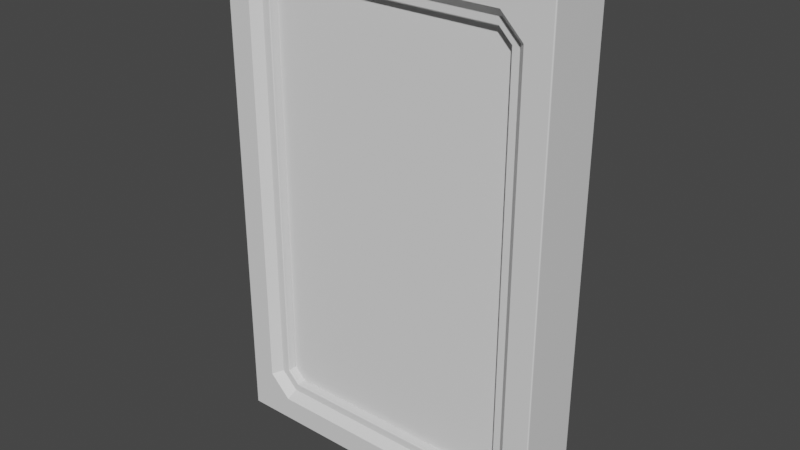 # Source: Window.blend  (saved by Blender 3.6.13; exported with 4.5.12 LTS)
import bpy
from mathutils import Matrix  # noqa: F401  (used for matrix-valued properties, if any)

bpy.ops.wm.read_factory_settings(use_empty=True)
scene = bpy.context.scene
scene.name = 'Scene'

# ---- collections
col_collection = bpy.data.collections.new('Collection'); scene.collection.children.link(col_collection)

# ---- materials (node trees are filled in below, after node groups)
mat_vertex = bpy.data.materials.new('Vertex')
mat_vertex.use_transparent_shadow = False
mat_glass = bpy.data.materials.new('Glass')
mat_glass.use_transparent_shadow = False

# ---- material node trees
mat_vertex.use_nodes = True; mat_vertex.node_tree.nodes.clear()
_N = mat_vertex.node_tree.nodes; _L = mat_vertex.node_tree.links
n0 = _N.new('ShaderNodeBsdfPrincipled'); n0.name = 'Principled BSDF'; n0.location = (10, 300)
n0.distribution = 'GGX'
n0.subsurface_method = 'RANDOM_WALK_SKIN'
n0.inputs[3].default_value = 1.45
n0.inputs[27].default_value = (0.0, 0.0, 0.0, 1.0)
n0.inputs[28].default_value = 1.0
n1 = _N.new('ShaderNodeOutputMaterial'); n1.name = 'Material Output'; n1.location = (300, 300)
_L.new(n0.outputs[0], n1.inputs[0])
n1.is_active_output = True

# ---- world
world_world = bpy.data.worlds.new('World'); scene.world = world_world
world_world.use_nodes = True; world_world.node_tree.nodes.clear()
_N = world_world.node_tree.nodes; _L = world_world.node_tree.links
n0 = _N.new('ShaderNodeOutputWorld'); n0.name = 'World Output'; n0.location = (300, 300)
n1 = _N.new('ShaderNodeBackground'); n1.name = 'Background'; n1.location = (10, 300)
n1.inputs[0].default_value = (0.05088, 0.05088, 0.05088, 1.0)
_L.new(n1.outputs[0], n0.inputs[0])
n0.is_active_output = True
world_world.color = (0.05088, 0.05088, 0.05088)
world_world.use_sun_shadow = False
world_world.sun_shadow_jitter_overblur = 0.0

# ---- meshes
me_cube_019 = bpy.data.meshes.new('Cube.019')
me_cube_019.from_pydata([(1.0, -0.2, 3.0), (1.0, 0.2, 3.0), (-1.0, -0.2, 3.0), (-1.0, 0.2, 3.0), (0.75, -0.15, 2.679), (-0.6793, -0.15, 2.75), (0.6793, -0.15, 2.75), (-0.75, -0.15, 2.679), (0.75, 0.15, 0.3207), (-0.6793, 0.15, 0.25), (-0.85, 0.2, 0.2793), (-0.8, 0.15, 0.3), (-0.7, 0.15, 0.2), (-0.7207, 0.2, 0.15), (0.6793, 0.15, 2.75), (-0.75, 0.15, 2.679), (-0.6793, 0.15, 2.75), (0.75, 0.15, 2.679), (-0.75, 0.15, 0.3207), (0.6793, 0.15, 0.25), (-0.75, -0.15, 0.3207), (0.6793, -0.15, 0.25), (-0.6793, -0.15, 0.25), (0.75, -0.15, 0.3207), (-1.0, 0.2, 0.0), (-1.0, -0.2, 0.0), (1.0, 0.2, 0.0), (1.0, -0.2, 0.0), (-0.7, -0.15, 0.2), (-0.7207, -0.2, 0.15), (-0.8, -0.15, 0.3), (-0.85, -0.2, 0.2793), (0.7, 0.15, 0.2), (0.7207, 0.2, 0.15), (0.8, 0.15, 0.3), (0.85, 0.2, 0.2793), (0.85, -0.2, 0.2793), (0.8, -0.15, 0.3), (0.7, -0.15, 0.2), (0.7207, -0.2, 0.15), (0.7207, -0.2, 2.85), (0.7, -0.15, 2.8), (0.8, -0.15, 2.7), (0.85, -0.2, 2.721), (0.85, 0.2, 2.721), (0.8, 0.15, 2.7), (0.7207, 0.2, 2.85), (0.7, 0.15, 2.8), (-0.85, -0.2, 2.721), (-0.8, -0.15, 2.7), (-0.7207, -0.2, 2.85), (-0.7, -0.15, 2.8), (-0.7207, 0.2, 2.85), (-0.7, 0.15, 2.8), (-0.8, 0.15, 2.7), (-0.85, 0.2, 2.721), (0.75, -0.1, 2.679), (-0.6793, -0.1, 2.75), (0.6793, -0.1, 2.75), (-0.75, -0.1, 2.679), (0.75, 0.1, 0.3207), (-0.6793, 0.1, 0.25), (0.6793, 0.1, 2.75), (-0.75, 0.1, 2.679), (-0.6793, 0.1, 2.75), (0.75, 0.1, 2.679), (-0.75, 0.1, 0.3207), (0.6793, 0.1, 0.25), (-0.75, -0.1, 0.3207), (0.6793, -0.1, 0.25), (-0.6793, -0.1, 0.25), (0.75, -0.1, 0.3207)], [], [(0, 1, 3, 2), (17, 8, 23, 4), (36, 43, 42, 37), (20, 18, 15, 7), (15, 18, 11, 54), (1, 44, 46, 52, 55, 3), (49, 30, 20, 7), (43, 0, 2, 48, 50, 40), (7, 15, 16, 5), (31, 48, 2, 25), (3, 55, 10, 24), (6, 14, 17, 4), (48, 31, 30, 49), (20, 30, 28, 22), (9, 12, 11, 18), (14, 6, 5, 16), (19, 32, 12, 9), (17, 45, 34, 8), (6, 4, 42, 41), (5, 6, 41, 51), (25, 2, 3, 24), (7, 5, 51, 49), (27, 25, 24, 26), (4, 23, 37, 42), (8, 34, 32, 19), (20, 22, 9, 18), (16, 15, 54, 53), (17, 14, 47, 45), (34, 35, 33, 32), (12, 13, 10, 11), (30, 31, 29, 28), (26, 24, 10, 13, 33, 35), (14, 16, 53, 47), (21, 23, 8, 19), (35, 44, 1, 26), (19, 9, 22, 21), (36, 27, 0, 43), (10, 55, 54, 11), (22, 28, 38, 21), (21, 38, 37, 23), (13, 12, 32, 33), (38, 39, 36, 37), (34, 45, 44, 35), (39, 38, 28, 29), (41, 42, 43, 40), (45, 47, 46, 44), (49, 51, 50, 48), (53, 54, 55, 52), (52, 46, 47, 53), (40, 50, 51, 41), (36, 39, 29, 31, 25, 27), (27, 26, 1, 0), (65, 56, 71, 60), (68, 59, 63, 66), (59, 57, 64, 63), (58, 56, 65, 62), (62, 64, 57, 58), (68, 66, 61, 70), (69, 67, 60, 71), (67, 69, 70, 61), (61, 66, 63, 64, 62, 65, 60, 67), (70, 69, 71, 56, 58, 57, 59, 68)])
me_cube_019.polygons.foreach_set('material_index', [0, 0, 0, 0, 0, 0, 0, 0, 0, 0, 0, 0, 0, 0, 0, 0, 0, 0, 0, 0, 0, 0, 0, 0, 0, 0, 0, 0, 0, 0, 0, 0, 0, 0, 0, 0, 0, 0, 0, 0, 0, 0, 0, 0, 0, 0, 0, 0, 0, 0, 0, 0, 1, 1, 1, 1, 1, 1, 1, 1, 1, 1])
_uv = me_cube_019.uv_layers.new(name='UVMap')
_uv.uv.foreach_set('vector', [0.5118, 0.2115, 0.4113, 0.2115, 0.4113, 0.6306, 0.5118, 0.6306, 0.4113, 0.8937, 0.8195, 0.8937, 0.8195, 0.8431, 0.4113, 0.8431, 0.8964, 0.4201, 0.8964, 0.001001, 0.8728, 0.001001, 0.8728, 0.4201, 0.4093, 0.8937, 0.4093, 0.8431, 0.001001, 0.8431, 0.001001, 0.8937, 0.8964, 0.8411, 0.8964, 0.4221, 0.8728, 0.4221, 0.8728, 0.8411, 0.8195, 0.7885, 0.4113, 0.7847, 0.6002, 0.7814, 0.6002, 0.7449, 0.4113, 0.7416, 0.8195, 0.7378, 0.9477, 0.4201, 0.9477, 0.001001, 0.9241, 0.001001, 0.9241, 0.4201, 0.8195, 0.732, 0.4113, 0.7358, 0.4113, 0.6852, 0.8195, 0.689, 0.6305, 0.6923, 0.6305, 0.7288, 0.9477, 0.6832, 0.9477, 0.6326, 0.9241, 0.6326, 0.9241, 0.6832, 0.8708, 0.4201, 0.8708, 0.001001, 0.8215, 0.001001, 0.8215, 0.4201, 0.8195, 0.8411, 0.8195, 0.7905, 0.4113, 0.7905, 0.4113, 0.8411, 0.9221, 0.6832, 0.9221, 0.6326, 0.8984, 0.6326, 0.8984, 0.6832, 0.9734, 0.4201, 0.9734, 0.001001, 0.9497, 0.001001, 0.9497, 0.4201, 0.8708, 0.8694, 0.8472, 0.8694, 0.8472, 0.8937, 0.8708, 0.8937, 0.8452, 0.8694, 0.8215, 0.8694, 0.8215, 0.8937, 0.8452, 0.8937, 0.6144, 0.999, 0.6144, 0.9484, 0.4113, 0.9484, 0.4113, 0.999, 0.999, 0.4221, 0.9754, 0.4221, 0.9754, 0.6306, 0.999, 0.6306, 0.4093, 0.9464, 0.4093, 0.9221, 0.001001, 0.9221, 0.001001, 0.9464, 0.8708, 0.8431, 0.8472, 0.8431, 0.8472, 0.8674, 0.8708, 0.8674, 0.999, 0.4201, 0.999, 0.2115, 0.9754, 0.2115, 0.9754, 0.4201, 0.4113, 0.2095, 0.8195, 0.2095, 0.8195, 0.1063, 0.4113, 0.1063, 0.8452, 0.8431, 0.8215, 0.8431, 0.8215, 0.8674, 0.8452, 0.8674, 0.6144, 0.6306, 0.6144, 0.2115, 0.5138, 0.2115, 0.5138, 0.6306, 0.001001, 0.9201, 0.4093, 0.9201, 0.4093, 0.8957, 0.001001, 0.8957, 0.9221, 0.8694, 0.8984, 0.8694, 0.8984, 0.8937, 0.9221, 0.8937, 0.999, 0.6326, 0.9754, 0.6326, 0.9754, 0.6832, 0.999, 0.6832, 0.8964, 0.8694, 0.8728, 0.8694, 0.8728, 0.8937, 0.8964, 0.8937, 0.9221, 0.8431, 0.8984, 0.8431, 0.8984, 0.8674, 0.9221, 0.8674, 0.8964, 0.8431, 0.8728, 0.8431, 0.8728, 0.8674, 0.8964, 0.8674, 0.8708, 0.9221, 0.8472, 0.9221, 0.8472, 0.9464, 0.8708, 0.9464, 0.8452, 0.9221, 0.8215, 0.9221, 0.8215, 0.9464, 0.8452, 0.9464, 0.8215, 0.8411, 0.8215, 0.4221, 0.8708, 0.4535, 0.848, 0.4806, 0.848, 0.7826, 0.8708, 0.8097, 0.2061, 0.999, 0.4093, 0.999, 0.4093, 0.9747, 0.2061, 0.9747, 0.9734, 0.6326, 0.9497, 0.6326, 0.9497, 0.6832, 0.9734, 0.6832, 0.8195, 0.6306, 0.8195, 0.2115, 0.7702, 0.2115, 0.7702, 0.6306, 0.4113, 0.9464, 0.6144, 0.9464, 0.6144, 0.8957, 0.4113, 0.8957, 0.7682, 0.2115, 0.7189, 0.2115, 0.7189, 0.6306, 0.7682, 0.6306, 0.001001, 0.9727, 0.4093, 0.9727, 0.4093, 0.9484, 0.001001, 0.9484, 0.999, 0.001001, 0.9754, 0.001001, 0.9754, 0.2095, 0.999, 0.2095, 0.8708, 0.8957, 0.8472, 0.8957, 0.8472, 0.9201, 0.8708, 0.9201, 0.2041, 0.999, 0.2041, 0.9747, 0.001001, 0.9747, 0.001001, 0.999, 0.8452, 0.8957, 0.8215, 0.8957, 0.8215, 0.9201, 0.8452, 0.9201, 0.9221, 0.4201, 0.9221, 0.001001, 0.8984, 0.001001, 0.8984, 0.4201, 0.8195, 0.9727, 0.8195, 0.9484, 0.6164, 0.9484, 0.6164, 0.9727, 0.9221, 0.9221, 0.8984, 0.9221, 0.8984, 0.9464, 0.9221, 0.9464, 0.8964, 0.9221, 0.8728, 0.9221, 0.8728, 0.9464, 0.8964, 0.9464, 0.9221, 0.8957, 0.8984, 0.8957, 0.8984, 0.9201, 0.9221, 0.9201, 0.8964, 0.8957, 0.8728, 0.8957, 0.8728, 0.9201, 0.8964, 0.9201, 0.9734, 0.6306, 0.9734, 0.4221, 0.9497, 0.4221, 0.9497, 0.6306, 0.6164, 0.999, 0.8195, 0.999, 0.8195, 0.9747, 0.6164, 0.9747, 0.6677, 0.5991, 0.6905, 0.5721, 0.6905, 0.27, 0.6677, 0.243, 0.7169, 0.2115, 0.7169, 0.6306, 0.8195, 0.1043, 0.8195, 0.001001, 0.4113, 0.001001, 0.4113, 0.1043, 0.6657, 0.2115, 0.6164, 0.2115, 0.6164, 0.6306, 0.6657, 0.6306, 0.4113, 0.6832, 0.8195, 0.6832, 0.8195, 0.6326, 0.4113, 0.6326, 0.9477, 0.6852, 0.9241, 0.6852, 0.9241, 0.7358, 0.9477, 0.7358, 0.9221, 0.6852, 0.8984, 0.6852, 0.8984, 0.7358, 0.9221, 0.7358, 0.9477, 0.6306, 0.9477, 0.4221, 0.8984, 0.4221, 0.8984, 0.6306, 0.999, 0.7358, 0.999, 0.6852, 0.9754, 0.6852, 0.9754, 0.7358, 0.9734, 0.7358, 0.9734, 0.6852, 0.9497, 0.6852, 0.9497, 0.7358, 0.8195, 0.9464, 0.8195, 0.8957, 0.6164, 0.8957, 0.6164, 0.9464, 0.001001, 0.4418, 0.01255, 0.4221, 0.3977, 0.4221, 0.4093, 0.4418, 0.4093, 0.8214, 0.3977, 0.8411, 0.01255, 0.8411, 0.001001, 0.8214, 0.4093, 0.02076, 0.4093, 0.4003, 0.3977, 0.4201, 0.01255, 0.4201, 0.001001, 0.4003, 0.001001, 0.02076, 0.01255, 0.001001, 0.3977, 0.001001])
_ca = me_cube_019.color_attributes.new('Attribute', 'BYTE_COLOR', 'CORNER')
_ca.data.foreach_set('color', [0.05781, 0.05951, 0.1022, 1.0, 0.05781, 0.05951, 0.1022, 1.0, 0.05781, 0.05951, 0.1022, 1.0, 0.05781, 0.05951, 0.1022, 1.0, 0.02315, 0.02217, 0.02732, 1.0, 0.02315, 0.02217, 0.02732, 1.0, 0.02315, 0.02217, 0.02732, 1.0, 0.02315, 0.02217, 0.02732, 1.0, 0.02315, 0.02217, 0.02732, 1.0, 0.02315, 0.02217, 0.02732, 1.0, 0.02315, 0.02217, 0.02732, 1.0, 0.02315, 0.02217, 0.02732, 1.0, 0.02315, 0.02217, 0.02732, 1.0, 0.02315, 0.02217, 0.02732, 1.0, 0.02315, 0.02217, 0.02732, 1.0, 0.02315, 0.02217, 0.02732, 1.0, 0.02315, 0.02217, 0.02732, 1.0, 0.02315, 0.02217, 0.02732, 1.0, 0.02315, 0.02217, 0.02732, 1.0, 0.02315, 0.02217, 0.02732, 1.0, 0.05781, 0.05951, 0.1022, 1.0, 0.05781, 0.05951, 0.1022, 1.0, 0.05781, 0.05951, 0.1022, 1.0, 0.05781, 0.05951, 0.1022, 1.0, 0.05781, 0.05951, 0.1022, 1.0, 0.05781, 0.05951, 0.1022, 1.0, 0.02315, 0.02217, 0.02732, 1.0, 0.02315, 0.02217, 0.02732, 1.0, 0.02315, 0.02217, 0.02732, 1.0, 0.02315, 0.02217, 0.02732, 1.0, 0.05781, 0.05951, 0.1022, 1.0, 0.05781, 0.05951, 0.1022, 1.0, 0.05781, 0.05951, 0.1022, 1.0, 0.05781, 0.05951, 0.1022, 1.0, 0.05781, 0.05951, 0.1022, 1.0, 0.05781, 0.05951, 0.1022, 1.0, 0.02315, 0.02217, 0.02732, 1.0, 0.02315, 0.02217, 0.02732, 1.0, 0.02315, 0.02217, 0.02732, 1.0, 0.02315, 0.02217, 0.02732, 1.0, 0.05781, 0.05951, 0.1022, 1.0, 0.05781, 0.05951, 0.1022, 1.0, 0.05781, 0.05951, 0.1022, 1.0, 0.05781, 0.05951, 0.1022, 1.0, 0.05781, 0.05951, 0.1022, 1.0, 0.05781, 0.05951, 0.1022, 1.0, 0.05781, 0.05951, 0.1022, 1.0, 0.05781, 0.05951, 0.1022, 1.0, 0.02315, 0.02217, 0.02732, 1.0, 0.02315, 0.02217, 0.02732, 1.0, 0.02315, 0.02217, 0.02732, 1.0, 0.02315, 0.02217, 0.02732, 1.0, 0.02315, 0.02217, 0.02732, 1.0, 0.02315, 0.02217, 0.02732, 1.0, 0.02315, 0.02217, 0.02732, 1.0, 0.02315, 0.02217, 0.02732, 1.0, 0.02315, 0.02217, 0.02732, 1.0, 0.02315, 0.02217, 0.02732, 1.0, 0.02315, 0.02217, 0.02732, 1.0, 0.02315, 0.02217, 0.02732, 1.0, 0.02315, 0.02217, 0.02732, 1.0, 0.02315, 0.02217, 0.02732, 1.0, 0.02315, 0.02217, 0.02732, 1.0, 0.02315, 0.02217, 0.02732, 1.0, 0.02315, 0.02217, 0.02732, 1.0, 0.02315, 0.02217, 0.02732, 1.0, 0.02315, 0.02217, 0.02732, 1.0, 0.02315, 0.02217, 0.02732, 1.0, 0.02315, 0.02217, 0.02732, 1.0, 0.02315, 0.02217, 0.02732, 1.0, 0.02315, 0.02217, 0.02732, 1.0, 0.02315, 0.02217, 0.02732, 1.0, 0.02315, 0.02217, 0.02732, 1.0, 0.02315, 0.02217, 0.02732, 1.0, 0.02315, 0.02217, 0.02732, 1.0, 0.02315, 0.02217, 0.02732, 1.0, 0.02315, 0.02217, 0.02732, 1.0, 0.02315, 0.02217, 0.02732, 1.0, 0.02315, 0.02217, 0.02732, 1.0, 0.02315, 0.02217, 0.02732, 1.0, 0.02315, 0.02217, 0.02732, 1.0, 0.02315, 0.02217, 0.02732, 1.0, 0.02315, 0.02217, 0.02732, 1.0, 0.02315, 0.02217, 0.02732, 1.0, 0.05781, 0.05951, 0.1022, 1.0, 0.05781, 0.05951, 0.1022, 1.0, 0.05781, 0.05951, 0.1022, 1.0, 0.05781, 0.05951, 0.1022, 1.0, 0.02315, 0.02217, 0.02732, 1.0, 0.02315, 0.02217, 0.02732, 1.0, 0.02315, 0.02217, 0.02732, 1.0, 0.02315, 0.02217, 0.02732, 1.0, 0.05781, 0.05951, 0.1022, 1.0, 0.05781, 0.05951, 0.1022, 1.0, 0.05781, 0.05951, 0.1022, 1.0, 0.05781, 0.05951, 0.1022, 1.0, 0.02315, 0.02217, 0.02732, 1.0, 0.02315, 0.02217, 0.02732, 1.0, 0.02315, 0.02217, 0.02732, 1.0, 0.02315, 0.02217, 0.02732, 1.0, 0.02315, 0.02217, 0.02732, 1.0, 0.02315, 0.02217, 0.02732, 1.0, 0.02315, 0.02217, 0.02732, 1.0, 0.02315, 0.02217, 0.02732, 1.0, 0.02315, 0.02217, 0.02732, 1.0, 0.02315, 0.02217, 0.02732, 1.0, 0.02315, 0.02217, 0.02732, 1.0, 0.02315, 0.02217, 0.02732, 1.0, 0.02315, 0.02217, 0.02732, 1.0, 0.02315, 0.02217, 0.02732, 1.0, 0.02315, 0.02217, 0.02732, 1.0, 0.02315, 0.02217, 0.02732, 1.0, 0.02315, 0.02217, 0.02732, 1.0, 0.02315, 0.02217, 0.02732, 1.0, 0.02315, 0.02217, 0.02732, 1.0, 0.02315, 0.02217, 0.02732, 1.0, 0.02315, 0.02217, 0.02732, 1.0, 0.02315, 0.02217, 0.02732, 1.0, 0.02315, 0.02217, 0.02732, 1.0, 0.02315, 0.02217, 0.02732, 1.0, 0.02315, 0.02217, 0.02732, 1.0, 0.02315, 0.02217, 0.02732, 1.0, 0.02315, 0.02217, 0.02732, 1.0, 0.02315, 0.02217, 0.02732, 1.0, 0.02315, 0.02217, 0.02732, 1.0, 0.02315, 0.02217, 0.02732, 1.0, 0.02315, 0.02217, 0.02732, 1.0, 0.02315, 0.02217, 0.02732, 1.0, 0.05781, 0.05951, 0.1022, 1.0, 0.05781, 0.05951, 0.1022, 1.0, 0.05781, 0.05951, 0.1022, 1.0, 0.05781, 0.05951, 0.1022, 1.0, 0.05781, 0.05951, 0.1022, 1.0, 0.05781, 0.05951, 0.1022, 1.0, 0.02315, 0.02217, 0.02732, 1.0, 0.02315, 0.02217, 0.02732, 1.0, 0.02315, 0.02217, 0.02732, 1.0, 0.02315, 0.02217, 0.02732, 1.0, 0.02315, 0.02217, 0.02732, 1.0, 0.02315, 0.02217, 0.02732, 1.0, 0.02315, 0.02217, 0.02732, 1.0, 0.02315, 0.02217, 0.02732, 1.0, 0.05781, 0.05951, 0.1022, 1.0, 0.05781, 0.05951, 0.1022, 1.0, 0.05781, 0.05951, 0.1022, 1.0, 0.05781, 0.05951, 0.1022, 1.0, 0.02315, 0.02217, 0.02732, 1.0, 0.02315, 0.02217, 0.02732, 1.0, 0.02315, 0.02217, 0.02732, 1.0, 0.02315, 0.02217, 0.02732, 1.0, 0.05781, 0.05951, 0.1022, 1.0, 0.05781, 0.05951, 0.1022, 1.0, 0.05781, 0.05951, 0.1022, 1.0, 0.05781, 0.05951, 0.1022, 1.0, 0.02315, 0.02217, 0.02732, 1.0, 0.02315, 0.02217, 0.02732, 1.0, 0.02315, 0.02217, 0.02732, 1.0, 0.02315, 0.02217, 0.02732, 1.0, 0.02315, 0.02217, 0.02732, 1.0, 0.02315, 0.02217, 0.02732, 1.0, 0.02315, 0.02217, 0.02732, 1.0, 0.02315, 0.02217, 0.02732, 1.0, 0.02315, 0.02217, 0.02732, 1.0, 0.02315, 0.02217, 0.02732, 1.0, 0.02315, 0.02217, 0.02732, 1.0, 0.02315, 0.02217, 0.02732, 1.0, 0.02315, 0.02217, 0.02732, 1.0, 0.02315, 0.02217, 0.02732, 1.0, 0.02315, 0.02217, 0.02732, 1.0, 0.02315, 0.02217, 0.02732, 1.0, 0.02315, 0.02217, 0.02732, 1.0, 0.02315, 0.02217, 0.02732, 1.0, 0.02315, 0.02217, 0.02732, 1.0, 0.02315, 0.02217, 0.02732, 1.0, 0.02315, 0.02217, 0.02732, 1.0, 0.02315, 0.02217, 0.02732, 1.0, 0.02315, 0.02217, 0.02732, 1.0, 0.02315, 0.02217, 0.02732, 1.0, 0.02315, 0.02217, 0.02732, 1.0, 0.02315, 0.02217, 0.02732, 1.0, 0.02315, 0.02217, 0.02732, 1.0, 0.02315, 0.02217, 0.02732, 1.0, 0.02315, 0.02217, 0.02732, 1.0, 0.02315, 0.02217, 0.02732, 1.0, 0.02315, 0.02217, 0.02732, 1.0, 0.02315, 0.02217, 0.02732, 1.0, 0.02315, 0.02217, 0.02732, 1.0, 0.02315, 0.02217, 0.02732, 1.0, 0.02315, 0.02217, 0.02732, 1.0, 0.02315, 0.02217, 0.02732, 1.0, 0.02315, 0.02217, 0.02732, 1.0, 0.02315, 0.02217, 0.02732, 1.0, 0.02315, 0.02217, 0.02732, 1.0, 0.02315, 0.02217, 0.02732, 1.0, 0.02315, 0.02217, 0.02732, 1.0, 0.02315, 0.02217, 0.02732, 1.0, 0.02315, 0.02217, 0.02732, 1.0, 0.02315, 0.02217, 0.02732, 1.0, 0.02315, 0.02217, 0.02732, 1.0, 0.02315, 0.02217, 0.02732, 1.0, 0.02315, 0.02217, 0.02732, 1.0, 0.02315, 0.02217, 0.02732, 1.0, 0.02315, 0.02217, 0.02732, 1.0, 0.02315, 0.02217, 0.02732, 1.0, 0.02315, 0.02217, 0.02732, 1.0, 0.02315, 0.02217, 0.02732, 1.0, 0.05781, 0.05951, 0.1022, 1.0, 0.05781, 0.05951, 0.1022, 1.0, 0.05781, 0.05951, 0.1022, 1.0, 0.05781, 0.05951, 0.1022, 1.0, 0.05781, 0.05951, 0.1022, 1.0, 0.05781, 0.05951, 0.1022, 1.0, 0.05781, 0.05951, 0.1022, 1.0, 0.05781, 0.05951, 0.1022, 1.0, 0.05781, 0.05951, 0.1022, 1.0, 0.05781, 0.05951, 0.1022, 1.0, 0.02315, 0.02217, 0.02732, 1.0, 0.02315, 0.02217, 0.02732, 1.0, 0.02315, 0.02217, 0.02732, 1.0, 0.02315, 0.02217, 0.02732, 1.0, 0.02315, 0.02217, 0.02732, 1.0, 0.02315, 0.02217, 0.02732, 1.0, 0.02315, 0.02217, 0.02732, 1.0, 0.02315, 0.02217, 0.02732, 1.0, 0.02315, 0.02217, 0.02732, 1.0, 0.02315, 0.02217, 0.02732, 1.0, 0.02315, 0.02217, 0.02732, 1.0, 0.02315, 0.02217, 0.02732, 1.0, 0.02315, 0.02217, 0.02732, 1.0, 0.02315, 0.02217, 0.02732, 1.0, 0.02315, 0.02217, 0.02732, 1.0, 0.02315, 0.02217, 0.02732, 1.0, 0.02315, 0.02217, 0.02732, 1.0, 0.02315, 0.02217, 0.02732, 1.0, 0.02315, 0.02217, 0.02732, 1.0, 0.02315, 0.02217, 0.02732, 1.0, 0.02315, 0.02217, 0.02732, 1.0, 0.02315, 0.02217, 0.02732, 1.0, 0.02315, 0.02217, 0.02732, 1.0, 0.02315, 0.02217, 0.02732, 1.0, 0.02315, 0.02217, 0.02732, 1.0, 0.02315, 0.02217, 0.02732, 1.0, 0.02315, 0.02217, 0.02732, 1.0, 0.02315, 0.02217, 0.02732, 1.0, 0.02315, 0.02217, 0.02732, 1.0, 0.02315, 0.02217, 0.02732, 1.0, 0.02315, 0.02217, 0.02732, 1.0, 0.02315, 0.02217, 0.02732, 1.0, 0.02315, 0.02217, 0.02732, 1.0, 0.02315, 0.02217, 0.02732, 1.0, 0.02315, 0.02217, 0.02732, 1.0, 0.02315, 0.02217, 0.02732, 1.0, 0.02315, 0.02217, 0.02732, 1.0, 0.02315, 0.02217, 0.02732, 1.0, 0.02315, 0.02217, 0.02732, 1.0, 0.02315, 0.02217, 0.02732, 1.0, 0.02315, 0.02217, 0.02732, 1.0, 0.02315, 0.02217, 0.02732, 1.0, 0.02315, 0.02217, 0.02732, 1.0, 0.02315, 0.02217, 0.02732, 1.0, 0.02315, 0.02217, 0.02732, 1.0, 0.02315, 0.02217, 0.02732, 1.0, 0.02315, 0.02217, 0.02732, 1.0, 0.02315, 0.02217, 0.02732, 1.0])
me_cube_019.materials.append(mat_vertex)
me_cube_019.materials.append(mat_glass)
me_cube_019.use_paint_bone_selection = False
me_cube_019.use_paint_mask = True
me_cube_019.update()

# ---- objects
ob_frame = bpy.data.objects.new('Frame', me_cube_019)

# ---- transforms, parenting, visibility, modifiers, constraints
ob_frame.location = (0.0, 0.0, 0.0)
ob_frame.show_wire = True
_m = ob_frame.modifiers.new('Bevel', 'BEVEL')
_m.width = 0.01
_m.width_pct = 0.01
_m.angle_limit = 1.047
_m.harden_normals = True

# ---- collection membership
col_collection.objects.link(ob_frame)

# ---- scene / render settings (as saved in the file)
scene.frame_start = 1; scene.frame_end = 250; scene.frame_set(1)
scene.render.engine = 'BLENDER_EEVEE_NEXT'
scene.cycles.sampling_pattern = 'TABULATED_SOBOL'
scene.view_settings.view_transform = 'Filmic'
bpy.context.view_layer.update()

# ---- added for rendering (the .blend has no active camera and no usable light): camera, sun
cam_auto = bpy.data.cameras.new('AutoCamera')
cam_auto.lens = 50.0
cam_auto.sensor_width = 36.0
cam_auto.clip_end = 1000.0
ob_auto_camera = bpy.data.objects.new('AutoCamera', cam_auto)
scene.collection.objects.link(ob_auto_camera)
ob_auto_camera.location = (3.35641, -4.02769, 4.18513)
ob_auto_camera.rotation_euler = (1.09748, -7.21219e-08, 0.694738)
scene.camera = ob_auto_camera
light_auto_sun = bpy.data.lights.new('AutoSun', 'SUN')
light_auto_sun.energy = 3.0
light_auto_sun.angle = 0.0523599
ob_auto_sun = bpy.data.objects.new('AutoSun', light_auto_sun)
scene.collection.objects.link(ob_auto_sun)
ob_auto_sun.rotation_euler = (0.872665, 0.174533, 0.523599)
bpy.context.view_layer.update()
